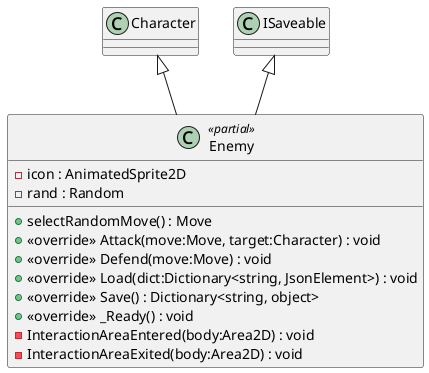

The diagram above was rendered by PlantUML. Its source (embedded in the PNG):
@startuml
class Enemy <<partial>> {
    - icon : AnimatedSprite2D
    - rand : Random
    + selectRandomMove() : Move
    + <<override>> Attack(move:Move, target:Character) : void
    + <<override>> Defend(move:Move) : void
    + <<override>> Load(dict:Dictionary<string, JsonElement>) : void
    + <<override>> Save() : Dictionary<string, object>
    + <<override>> _Ready() : void
    - InteractionAreaEntered(body:Area2D) : void
    - InteractionAreaExited(body:Area2D) : void
}
Character <|-- Enemy
ISaveable <|-- Enemy
@enduml